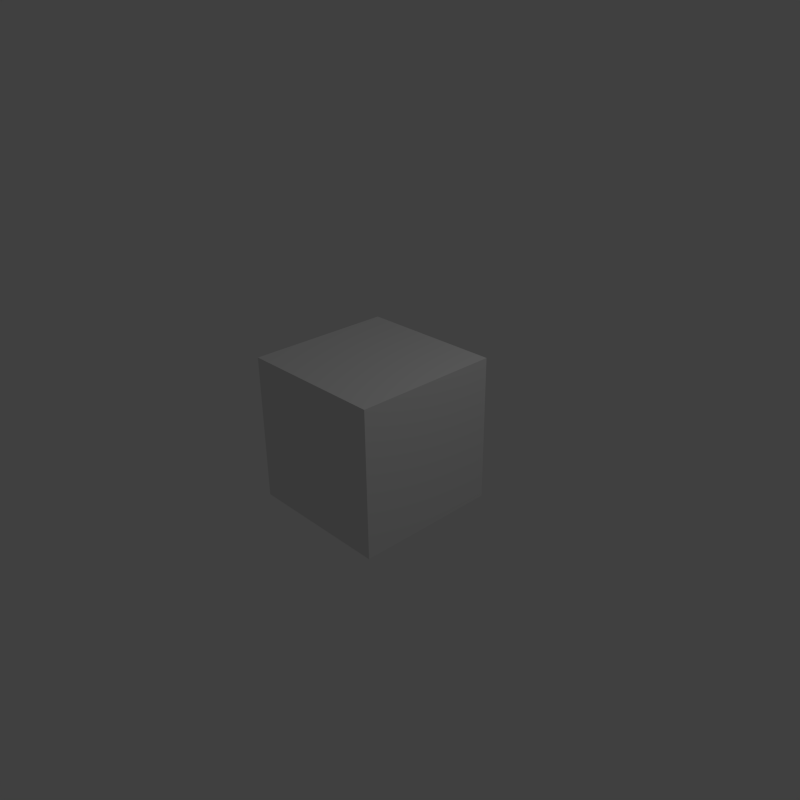 # Source: gif_merger.blend  (saved by Blender 2.73.0; exported with 4.5.12 LTS)
import bpy
from mathutils import Matrix  # noqa: F401  (used for matrix-valued properties, if any)

bpy.ops.wm.read_factory_settings(use_empty=True)
scene = bpy.context.scene
scene.name = 'Scene'

# ---- collections
col_collection_1 = bpy.data.collections.new('Collection 1'); scene.collection.children.link(col_collection_1)

# ---- materials (node trees are filled in below, after node groups)
mat_material = bpy.data.materials.new('Material')
mat_material.alpha_threshold = 0.0
mat_material.use_transparent_shadow = False
mat_material.roughness = 0.5
mat_material.line_color = (0.0, 0.0, 0.0, 1.0)

# ---- material node trees

# ---- world
world_world = bpy.data.worlds.new('World'); scene.world = world_world
world_world.color = (0.05088, 0.05088, 0.05088)
world_world.use_sun_shadow = False
world_world.sun_shadow_jitter_overblur = 0.0
world_world.cycles.sampling_method = 'MANUAL'
world_world.cycles.sample_map_resolution = 256

# ---- cameras
cam_camera = bpy.data.cameras.new('Camera')
cam_camera.clip_end = 100.0
cam_camera.lens = 35.0
cam_camera.sensor_width = 32.0
cam_camera.sensor_height = 18.0
cam_camera.ortho_scale = 7.314
cam_camera.dof.focus_distance = 0.0
cam_camera.dof.aperture_fstop = 128.0

# ---- lights
light_lamp = bpy.data.lights.new('Lamp', 'POINT')
light_lamp.transmission_factor = 0.0
light_lamp.cutoff_distance = 30.0
light_lamp.energy = 100.0
light_lamp.shadow_buffer_clip_start = 1.001
light_lamp.shadow_soft_size = 0.1
light_lamp.shadow_maximum_resolution = 0.006
light_lamp.use_absolute_resolution = True
light_lamp.cycles.use_multiple_importance_sampling = False

# ---- meshes
me_cube = bpy.data.meshes.new('Cube')
me_cube.from_pydata([(1.0, 1.0, -1.0), (1.0, -1.0, -1.0), (-1.0, -1.0, -1.0), (-1.0, 1.0, -1.0), (1.0, 1.0, 1.0), (1.0, -1.0, 1.0), (-1.0, -1.0, 1.0), (-1.0, 1.0, 1.0)], [], [(0, 1, 2, 3), (4, 7, 6, 5), (0, 4, 5, 1), (1, 5, 6, 2), (2, 6, 7, 3), (4, 0, 3, 7)])
me_cube.materials.append(mat_material)
me_cube.use_remesh_preserve_volume = False
me_cube.use_remesh_preserve_attributes = False
me_cube.use_mirror_vertex_groups = False
me_cube.update()

# ---- objects
ob_cube = bpy.data.objects.new('Cube', me_cube)
ob_lamp = bpy.data.objects.new('Lamp', light_lamp)
ob_camera = bpy.data.objects.new('Camera', cam_camera)

# ---- transforms, parenting, visibility, modifiers, constraints
ob_cube.location = (0.0, 0.0, 0.0)
ob_cube.lock_rotations_4d = False
ob_cube.empty_display_type = 'ARROWS'
ob_cube.lineart.crease_threshold = 0.0
ob_lamp.location = (4.076, 1.005, 5.904)
ob_lamp.rotation_euler = (0.6503, 0.05522, 1.866)
ob_lamp.lock_rotations_4d = False
ob_lamp.empty_display_type = 'ARROWS'
ob_lamp.color = (0.0, 0.0, 0.0, 0.0)
ob_lamp.lineart.crease_threshold = 0.0
ob_camera.location = (7.481, -6.508, 5.344)
ob_camera.rotation_euler = (1.109, 0.01082, 0.8149)
ob_camera.lock_rotations_4d = False
ob_camera.empty_display_type = 'ARROWS'
ob_camera.color = (0.0, 0.0, 0.0, 0.0)
ob_camera.display_type = 'WIRE'
ob_camera.lineart.crease_threshold = 0.0

# ---- collection membership
col_collection_1.objects.link(ob_cube)
col_collection_1.objects.link(ob_lamp)
col_collection_1.objects.link(ob_camera)

# ---- scene / render settings (as saved in the file)
scene.camera = ob_camera
scene.frame_start = 1; scene.frame_end = 15; scene.frame_set(1)
scene.render.engine = 'BLENDER_EEVEE_NEXT'
scene.render.image_settings.color_mode = 'RGB'
scene.render.resolution_x = 800
scene.render.resolution_y = 800
scene.render.dither_intensity = 0.0
scene.cycles.use_denoising = False
scene.cycles.samples = 10
scene.cycles.sampling_pattern = 'TABULATED_SOBOL'
scene.cycles.light_sampling_threshold = 0.0
scene.cycles.use_adaptive_sampling = False
scene.cycles.use_light_tree = False
scene.cycles.blur_glossy = 0.0
scene.cycles.pixel_filter_type = 'GAUSSIAN'
scene.cycles.sample_clamp_indirect = 0.0
scene.view_settings.view_transform = 'Standard'
bpy.context.view_layer.update()
